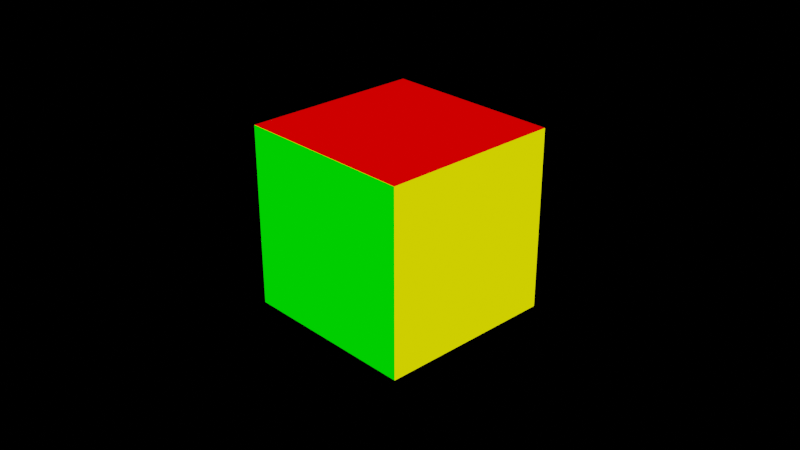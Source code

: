 # Source: data_Cube.blend  (saved by Blender 2.83.19; exported with 4.5.12 LTS)
import bpy
from mathutils import Matrix  # noqa: F401  (used for matrix-valued properties, if any)

bpy.ops.wm.read_factory_settings(use_empty=True)
scene = bpy.context.scene
scene.name = 'Scene'

# ---- collections
col_collection = bpy.data.collections.new('Collection'); scene.collection.children.link(col_collection)

# ---- materials (node trees are filled in below, after node groups)
mat_material = bpy.data.materials.new('Material')
mat_material.alpha_threshold = 0.0
mat_material.use_transparent_shadow = False
mat_material.line_color = (0.0, 0.0, 0.0, 1.0)
mat_material_001 = bpy.data.materials.new('Material.001')
mat_material_001.use_transparent_shadow = False
mat_material_002 = bpy.data.materials.new('Material.002')
mat_material_002.use_transparent_shadow = False
mat_material_003 = bpy.data.materials.new('Material.003')
mat_material_003.use_transparent_shadow = False
mat_material_004 = bpy.data.materials.new('Material.004')
mat_material_004.use_transparent_shadow = False
mat_material_005 = bpy.data.materials.new('Material.005')
mat_material_005.use_transparent_shadow = False

# ---- material node trees
mat_material.use_nodes = True; mat_material.node_tree.nodes.clear()
_N = mat_material.node_tree.nodes; _L = mat_material.node_tree.links
n0 = _N.new('ShaderNodeOutputMaterial'); n0.name = 'Material Output'; n0.location = (300, 300)
n1 = _N.new('ShaderNodeHueSaturation'); n1.name = 'Hue Saturation Value'; n1.location = (65, 285)
n1.inputs[4].default_value = (1.0, 0.0, 0.0, 1.0)
_L.new(n1.outputs[0], n0.inputs[0])
n0.is_active_output = True
mat_material_001.use_nodes = True; mat_material_001.node_tree.nodes.clear()
_N = mat_material_001.node_tree.nodes; _L = mat_material_001.node_tree.links
n0 = _N.new('ShaderNodeOutputMaterial'); n0.name = 'Material Output'; n0.location = (300, 300)
n1 = _N.new('ShaderNodeHueSaturation'); n1.name = 'Hue Saturation Value'; n1.location = (-276, 300)
n1.inputs[4].default_value = (1.0, 1.0, 0.0, 1.0)
_L.new(n1.outputs[0], n0.inputs[0])
n0.is_active_output = True
mat_material_002.use_nodes = True; mat_material_002.node_tree.nodes.clear()
_N = mat_material_002.node_tree.nodes; _L = mat_material_002.node_tree.links
n0 = _N.new('ShaderNodeOutputMaterial'); n0.name = 'Material Output'; n0.location = (300, 300)
n1 = _N.new('ShaderNodeHueSaturation'); n1.name = 'Hue Saturation Value'; n1.location = (-287, 295)
n1.inputs[4].default_value = (0.0, 0.0, 1.0, 1.0)
_L.new(n1.outputs[0], n0.inputs[0])
n0.is_active_output = True
mat_material_003.use_nodes = True; mat_material_003.node_tree.nodes.clear()
_N = mat_material_003.node_tree.nodes; _L = mat_material_003.node_tree.links
n0 = _N.new('ShaderNodeOutputMaterial'); n0.name = 'Material Output'; n0.location = (300, 300)
n1 = _N.new('ShaderNodeHueSaturation'); n1.name = 'Hue Saturation Value'; n1.location = (116, 314)
n1.inputs[4].default_value = (0.0, 1.0, 0.0, 1.0)
_L.new(n1.outputs[0], n0.inputs[0])
n0.is_active_output = True
mat_material_004.use_nodes = True; mat_material_004.node_tree.nodes.clear()
_N = mat_material_004.node_tree.nodes; _L = mat_material_004.node_tree.links
n0 = _N.new('ShaderNodeOutputMaterial'); n0.name = 'Material Output'; n0.location = (300, 300)
n1 = _N.new('ShaderNodeHueSaturation'); n1.name = 'Hue Saturation Value'; n1.location = (-287, 295)
n1.inputs[4].default_value = (1.0, 1.0, 1.0, 1.0)
_L.new(n1.outputs[0], n0.inputs[0])
n0.is_active_output = True
mat_material_005.use_nodes = True; mat_material_005.node_tree.nodes.clear()
_N = mat_material_005.node_tree.nodes; _L = mat_material_005.node_tree.links
n0 = _N.new('ShaderNodeOutputMaterial'); n0.name = 'Material Output'; n0.location = (300, 300)
n1 = _N.new('ShaderNodeHueSaturation'); n1.name = 'Hue Saturation Value'; n1.location = (-287, 295)
n1.inputs[4].default_value = (1.0, 0.1248, 0.0, 1.0)
_L.new(n1.outputs[0], n0.inputs[0])
n0.is_active_output = True

# ---- world
world_world = bpy.data.worlds.new('World'); scene.world = world_world
world_world.use_nodes = True; world_world.node_tree.nodes.clear()
_N = world_world.node_tree.nodes; _L = world_world.node_tree.links
n0 = _N.new('ShaderNodeOutputWorld'); n0.name = 'World Output'; n0.location = (300, 300)
n1 = _N.new('ShaderNodeBackground'); n1.name = 'Background'; n1.location = (10, 300)
n1.inputs[0].default_value = (0.0, 0.0, 0.0, 1.0)
_L.new(n1.outputs[0], n0.inputs[0])
n0.is_active_output = True
world_world.color = (0.05088, 0.05088, 0.05088)
world_world.use_sun_shadow = False
world_world.sun_shadow_jitter_overblur = 0.0

# ---- cameras
cam_camera = bpy.data.cameras.new('Camera')
cam_camera.clip_end = 100.0
cam_camera.ortho_scale = 7.314

# ---- lights
light_light = bpy.data.lights.new('Light', 'POINT')
light_light.transmission_factor = 0.0
light_light.energy = 1000.0
light_light.shadow_soft_size = 0.1
light_light.shadow_maximum_resolution = 0.006
light_light.use_absolute_resolution = True
light_light_001 = bpy.data.lights.new('Light.001', 'POINT')
light_light_001.transmission_factor = 0.0
light_light_001.energy = 1000.0
light_light_001.shadow_soft_size = 0.1
light_light_001.shadow_maximum_resolution = 0.006
light_light_001.use_absolute_resolution = True

# ---- meshes
me_cube = bpy.data.meshes.new('Cube')
me_cube.from_pydata([(1.0, 1.0, 1.0), (1.0, 1.0, -1.0), (1.0, -1.0, 1.0), (1.0, -1.0, -1.0), (-1.0, 1.0, 1.0), (-1.0, 1.0, -1.0), (-1.0, -1.0, 1.0), (-1.0, -1.0, -1.0)], [], [(0, 4, 6, 2), (3, 2, 6, 7), (7, 6, 4, 5), (5, 1, 3, 7), (1, 0, 2, 3), (5, 4, 0, 1)])
me_cube.polygons.foreach_set('material_index', [0, 3, 4, 5, 1, 2])
_uv = me_cube.uv_layers.new(name='UVMap')
_uv.uv.foreach_set('vector', [0.375, 0.0, 0.625, 0.0, 0.625, 0.25, 0.375, 0.25, 0.375, 0.25, 0.625, 0.25, 0.625, 0.5, 0.375, 0.5, 0.375, 0.5, 0.625, 0.5, 0.625, 0.75, 0.375, 0.75, 0.375, 0.75, 0.625, 0.75, 0.625, 1.0, 0.375, 1.0, 0.125, 0.5, 0.375, 0.5, 0.375, 0.75, 0.125, 0.75, 0.625, 0.5, 0.875, 0.5, 0.875, 0.75, 0.625, 0.75])
me_cube.materials.append(mat_material)
me_cube.materials.append(mat_material_001)
me_cube.materials.append(mat_material_002)
me_cube.materials.append(mat_material_003)
me_cube.materials.append(mat_material_004)
me_cube.materials.append(mat_material_005)
me_cube.use_remesh_preserve_volume = False
me_cube.use_remesh_preserve_attributes = False
me_cube.use_mirror_vertex_groups = False
me_cube.update()

# ---- objects
ob_cube = bpy.data.objects.new('Cube', me_cube)
ob_light = bpy.data.objects.new('Light', light_light)
ob_camera = bpy.data.objects.new('Camera', cam_camera)
ob_camera_controller = bpy.data.objects.new('Camera Controller', None)
ob_light_001 = bpy.data.objects.new('Light.001', light_light_001)

# ---- transforms, parenting, visibility, modifiers, constraints
ob_cube.location = (0.0, 0.0, 0.0)
ob_cube.lock_rotations_4d = False
ob_cube.empty_display_type = 'ARROWS'
ob_cube.lineart.crease_threshold = 0.0
ob_light.location = (4.076, 1.005, 5.904)
ob_light.rotation_euler = (0.6503, 0.05522, 1.866)
ob_light.lock_rotations_4d = False
ob_light.empty_display_type = 'ARROWS'
ob_light.color = (0.0, 0.0, 0.0, 0.0)
ob_light.lineart.crease_threshold = 0.0
ob_camera.parent = ob_camera_controller
ob_camera.location = (7.359, -6.926, 4.958)
ob_camera.rotation_euler = (1.109, 4.011e-09, 0.8149)
ob_camera.lock_rotations_4d = False
ob_camera.empty_display_type = 'ARROWS'
ob_camera.color = (0.0, 0.0, 0.0, 0.0)
ob_camera.display_type = 'WIRE'
ob_camera.lineart.crease_threshold = 0.0
ob_camera_controller.location = (0.0, 0.0, 0.0)
ob_camera_controller.lineart.crease_threshold = 0.0
ob_light_001.location = (-3.629, -2.377, 5.904)
ob_light_001.rotation_euler = (0.6503, 0.05522, 1.866)
ob_light_001.lock_rotations_4d = False
ob_light_001.empty_display_type = 'ARROWS'
ob_light_001.color = (0.0, 0.0, 0.0, 0.0)
ob_light_001.lineart.crease_threshold = 0.0

# ---- collection membership
col_collection.objects.link(ob_cube)
col_collection.objects.link(ob_light)
col_collection.objects.link(ob_camera)
col_collection.objects.link(ob_camera_controller)
col_collection.objects.link(ob_light_001)

# ---- scene / render settings (as saved in the file)
scene.camera = ob_camera
scene.frame_start = 1; scene.frame_end = 360; scene.frame_set(0)
scene.render.engine = 'BLENDER_EEVEE_NEXT'
scene.render.image_settings.color_mode = 'RGB'
scene.render.image_settings.compression = 0
scene.cycles.use_denoising = False
scene.cycles.samples = 128
scene.cycles.sampling_pattern = 'TABULATED_SOBOL'
scene.cycles.use_adaptive_sampling = False
scene.cycles.use_light_tree = False
scene.view_settings.view_transform = 'Filmic'
bpy.context.view_layer.update()
